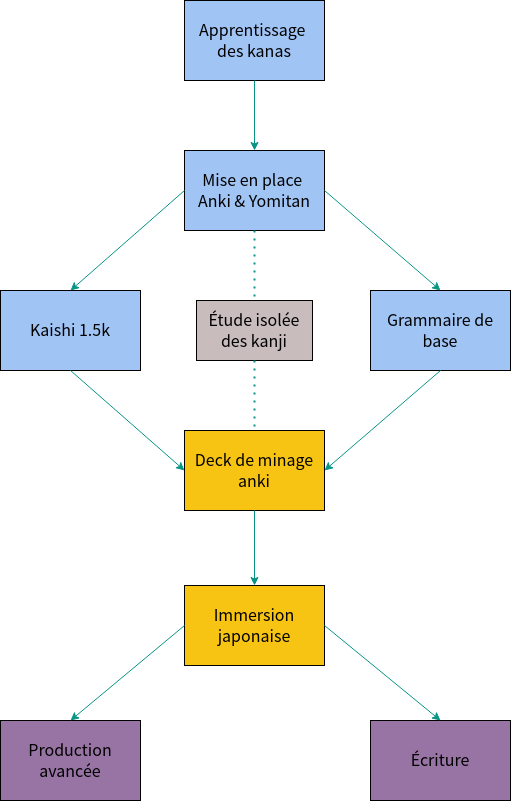

The diagram above was exported from draw.io. Its source (the exported page's mxGraphModel, read from the mxfile embedded in the PNG):
<mxGraphModel dx="474" dy="777" grid="1" gridSize="10" guides="1" tooltips="1" connect="1" arrows="1" fold="1" page="1" pageScale="1" pageWidth="827" pageHeight="1169" background="none" math="0" shadow="0">
  <root>
    <mxCell id="0" />
    <mxCell id="1" parent="0" />
    <mxCell id="EKFBRW7lihoxtmDs8B5c-1" value="&lt;div align=&quot;center&quot;&gt;&lt;p style=&quot;&quot;&gt;&lt;font face=&quot;Georgia&quot; style=&quot;font-size: 16px;&quot;&gt;Apprentissage&amp;nbsp; des kanas &lt;i&gt;&lt;br&gt;&lt;/i&gt;&lt;/font&gt;&lt;/p&gt;&lt;/div&gt;" style="rounded=0;whiteSpace=wrap;html=1;fillColor=#a0c4f4;strokeColor=#000000;" vertex="1" parent="1">
      <mxGeometry x="344" width="140" height="80" as="geometry" />
    </mxCell>
    <mxCell id="EKFBRW7lihoxtmDs8B5c-3" value="&lt;div&gt;&lt;font face=&quot;Georgia&quot; style=&quot;font-size: 16px;&quot;&gt;Mise en place&amp;nbsp;&lt;/font&gt;&lt;/div&gt;&lt;div&gt;&lt;font face=&quot;Georgia&quot; style=&quot;font-size: 16px;&quot;&gt;Anki &amp;amp; Yomitan&lt;br&gt;&lt;/font&gt;&lt;/div&gt;" style="rounded=0;whiteSpace=wrap;html=1;fillColor=#a0c4f4;strokeColor=#000000;" vertex="1" parent="1">
      <mxGeometry x="344" y="150" width="140" height="80" as="geometry" />
    </mxCell>
    <mxCell id="EKFBRW7lihoxtmDs8B5c-4" value="&lt;div style=&quot;font-size: 13px;&quot;&gt;&lt;font face=&quot;Georgia&quot; style=&quot;font-size: 16px;&quot;&gt;Kaishi 1.5k&lt;/font&gt;&lt;/div&gt;" style="rounded=0;whiteSpace=wrap;html=1;fillColor=#A0C4F4;strokeColor=#000000;" vertex="1" parent="1">
      <mxGeometry x="160" y="290" width="140" height="80" as="geometry" />
    </mxCell>
    <mxCell id="EKFBRW7lihoxtmDs8B5c-5" value="&lt;font style=&quot;font-size: 16px;&quot; face=&quot;Georgia&quot;&gt;Grammaire de base&lt;br&gt;&lt;/font&gt;" style="rounded=0;whiteSpace=wrap;html=1;fillColor=#a0c4f4;strokeColor=#000000;" vertex="1" parent="1">
      <mxGeometry x="530" y="290" width="140" height="80" as="geometry" />
    </mxCell>
    <mxCell id="EKFBRW7lihoxtmDs8B5c-6" value="&lt;div&gt;&lt;font face=&quot;Georgia&quot; style=&quot;font-size: 16px;&quot;&gt;Deck de minage anki&lt;br&gt;&lt;/font&gt;&lt;/div&gt;" style="rounded=0;whiteSpace=wrap;html=1;fillColor=#F8C414;strokeColor=#000000;" vertex="1" parent="1">
      <mxGeometry x="344" y="430" width="140" height="80" as="geometry" />
    </mxCell>
    <mxCell id="EKFBRW7lihoxtmDs8B5c-7" value="" style="endArrow=classic;html=1;rounded=0;exitX=1;exitY=0.5;exitDx=0;exitDy=0;entryX=0.5;entryY=0;entryDx=0;entryDy=0;strokeColor=#089484;" edge="1" parent="1" source="EKFBRW7lihoxtmDs8B5c-3" target="EKFBRW7lihoxtmDs8B5c-5">
      <mxGeometry width="50" height="50" relative="1" as="geometry">
        <mxPoint x="500" y="400" as="sourcePoint" />
        <mxPoint x="550" y="350" as="targetPoint" />
      </mxGeometry>
    </mxCell>
    <mxCell id="EKFBRW7lihoxtmDs8B5c-8" value="" style="endArrow=classic;html=1;rounded=0;exitX=0;exitY=0.5;exitDx=0;exitDy=0;entryX=0.5;entryY=0;entryDx=0;entryDy=0;strokeColor=#089484;" edge="1" parent="1" source="EKFBRW7lihoxtmDs8B5c-3" target="EKFBRW7lihoxtmDs8B5c-4">
      <mxGeometry width="50" height="50" relative="1" as="geometry">
        <mxPoint x="494" y="220" as="sourcePoint" />
        <mxPoint x="560" y="370" as="targetPoint" />
      </mxGeometry>
    </mxCell>
    <mxCell id="EKFBRW7lihoxtmDs8B5c-9" value="" style="endArrow=classic;html=1;rounded=0;exitX=0.5;exitY=1;exitDx=0;exitDy=0;entryX=0.5;entryY=0;entryDx=0;entryDy=0;strokeColor=#089484;" edge="1" parent="1" source="EKFBRW7lihoxtmDs8B5c-1" target="EKFBRW7lihoxtmDs8B5c-3">
      <mxGeometry width="50" height="50" relative="1" as="geometry">
        <mxPoint x="500" y="400" as="sourcePoint" />
        <mxPoint x="550" y="350" as="targetPoint" />
      </mxGeometry>
    </mxCell>
    <mxCell id="EKFBRW7lihoxtmDs8B5c-11" value="" style="endArrow=classic;html=1;rounded=0;entryX=1;entryY=0.5;entryDx=0;entryDy=0;exitX=0.5;exitY=1;exitDx=0;exitDy=0;strokeColor=#089484;" edge="1" parent="1" source="EKFBRW7lihoxtmDs8B5c-5" target="EKFBRW7lihoxtmDs8B5c-6">
      <mxGeometry width="50" height="50" relative="1" as="geometry">
        <mxPoint x="500" y="400" as="sourcePoint" />
        <mxPoint x="550" y="350" as="targetPoint" />
      </mxGeometry>
    </mxCell>
    <mxCell id="EKFBRW7lihoxtmDs8B5c-12" value="" style="endArrow=classic;html=1;rounded=0;entryX=0;entryY=0.5;entryDx=0;entryDy=0;exitX=0.5;exitY=1;exitDx=0;exitDy=0;strokeColor=#089484;" edge="1" parent="1" source="EKFBRW7lihoxtmDs8B5c-4" target="EKFBRW7lihoxtmDs8B5c-6">
      <mxGeometry width="50" height="50" relative="1" as="geometry">
        <mxPoint x="620" y="370" as="sourcePoint" />
        <mxPoint x="494" y="460" as="targetPoint" />
      </mxGeometry>
    </mxCell>
    <mxCell id="EKFBRW7lihoxtmDs8B5c-13" value="&lt;font face=&quot;Georgia&quot; style=&quot;font-size: 16px;&quot;&gt;Immersion japonaise&lt;br&gt;&lt;/font&gt;" style="rounded=0;whiteSpace=wrap;html=1;fillColor=#F8C414;strokeColor=#000000;" vertex="1" parent="1">
      <mxGeometry x="344" y="585" width="140" height="80" as="geometry" />
    </mxCell>
    <mxCell id="EKFBRW7lihoxtmDs8B5c-14" value="" style="endArrow=classic;html=1;rounded=0;exitX=0.5;exitY=1;exitDx=0;exitDy=0;strokeColor=#089484;" edge="1" parent="1" source="EKFBRW7lihoxtmDs8B5c-6" target="EKFBRW7lihoxtmDs8B5c-13">
      <mxGeometry width="50" height="50" relative="1" as="geometry">
        <mxPoint x="424" y="90" as="sourcePoint" />
        <mxPoint x="424" y="160" as="targetPoint" />
      </mxGeometry>
    </mxCell>
    <mxCell id="EKFBRW7lihoxtmDs8B5c-15" value="&lt;font face=&quot;Georgia&quot; style=&quot;font-size: 16px;&quot;&gt;Production avancée&lt;br&gt;&lt;/font&gt;" style="rounded=0;whiteSpace=wrap;html=1;fillColor=#9874a4;strokeColor=#000000;" vertex="1" parent="1">
      <mxGeometry x="160" y="720" width="140" height="80" as="geometry" />
    </mxCell>
    <mxCell id="EKFBRW7lihoxtmDs8B5c-16" value="&lt;font face=&quot;Georgia&quot; style=&quot;font-size: 16px;&quot;&gt;Écriture&lt;/font&gt;" style="rounded=0;whiteSpace=wrap;html=1;fillColor=#9874a4;strokeColor=#000000;" vertex="1" parent="1">
      <mxGeometry x="530" y="720" width="140" height="80" as="geometry" />
    </mxCell>
    <mxCell id="EKFBRW7lihoxtmDs8B5c-21" value="" style="endArrow=classic;html=1;rounded=0;entryX=0.5;entryY=0;entryDx=0;entryDy=0;exitX=1;exitY=0.5;exitDx=0;exitDy=0;strokeColor=#089484;" edge="1" parent="1" source="EKFBRW7lihoxtmDs8B5c-13" target="EKFBRW7lihoxtmDs8B5c-16">
      <mxGeometry width="50" height="50" relative="1" as="geometry">
        <mxPoint x="540" y="620" as="sourcePoint" />
        <mxPoint x="600" y="730" as="targetPoint" />
      </mxGeometry>
    </mxCell>
    <mxCell id="EKFBRW7lihoxtmDs8B5c-22" value="" style="endArrow=classic;html=1;rounded=0;exitX=0;exitY=0.5;exitDx=0;exitDy=0;entryX=0.5;entryY=0;entryDx=0;entryDy=0;strokeColor=#089484;" edge="1" parent="1" source="EKFBRW7lihoxtmDs8B5c-13">
      <mxGeometry width="50" height="50" relative="1" as="geometry">
        <mxPoint x="344" y="620" as="sourcePoint" />
        <mxPoint x="230" y="720" as="targetPoint" />
      </mxGeometry>
    </mxCell>
    <mxCell id="EKFBRW7lihoxtmDs8B5c-23" value="&lt;font face=&quot;Georgia&quot; style=&quot;font-size: 16px;&quot;&gt;Étude isolée des kanji&lt;br&gt;&lt;/font&gt;" style="rounded=0;whiteSpace=wrap;html=1;fillColor=#c8bcbc;strokeColor=#000000;" vertex="1" parent="1">
      <mxGeometry x="356" y="300" width="116" height="60" as="geometry" />
    </mxCell>
    <mxCell id="EKFBRW7lihoxtmDs8B5c-24" value="" style="endArrow=none;dashed=1;html=1;dashPattern=1 3;strokeWidth=2;rounded=0;exitX=0.5;exitY=1;exitDx=0;exitDy=0;entryX=0.5;entryY=0;entryDx=0;entryDy=0;strokeColor=#089484;" edge="1" parent="1" source="EKFBRW7lihoxtmDs8B5c-3" target="EKFBRW7lihoxtmDs8B5c-23">
      <mxGeometry width="50" height="50" relative="1" as="geometry">
        <mxPoint x="390" y="400" as="sourcePoint" />
        <mxPoint x="440" y="350" as="targetPoint" />
      </mxGeometry>
    </mxCell>
    <mxCell id="EKFBRW7lihoxtmDs8B5c-25" value="" style="endArrow=none;dashed=1;html=1;dashPattern=1 3;strokeWidth=2;rounded=0;exitX=0.5;exitY=1;exitDx=0;exitDy=0;entryX=0.5;entryY=0;entryDx=0;entryDy=0;strokeColor=#089484;" edge="1" parent="1" source="EKFBRW7lihoxtmDs8B5c-23" target="EKFBRW7lihoxtmDs8B5c-6">
      <mxGeometry width="50" height="50" relative="1" as="geometry">
        <mxPoint x="424" y="240" as="sourcePoint" />
        <mxPoint x="424" y="310" as="targetPoint" />
      </mxGeometry>
    </mxCell>
  </root>
</mxGraphModel>